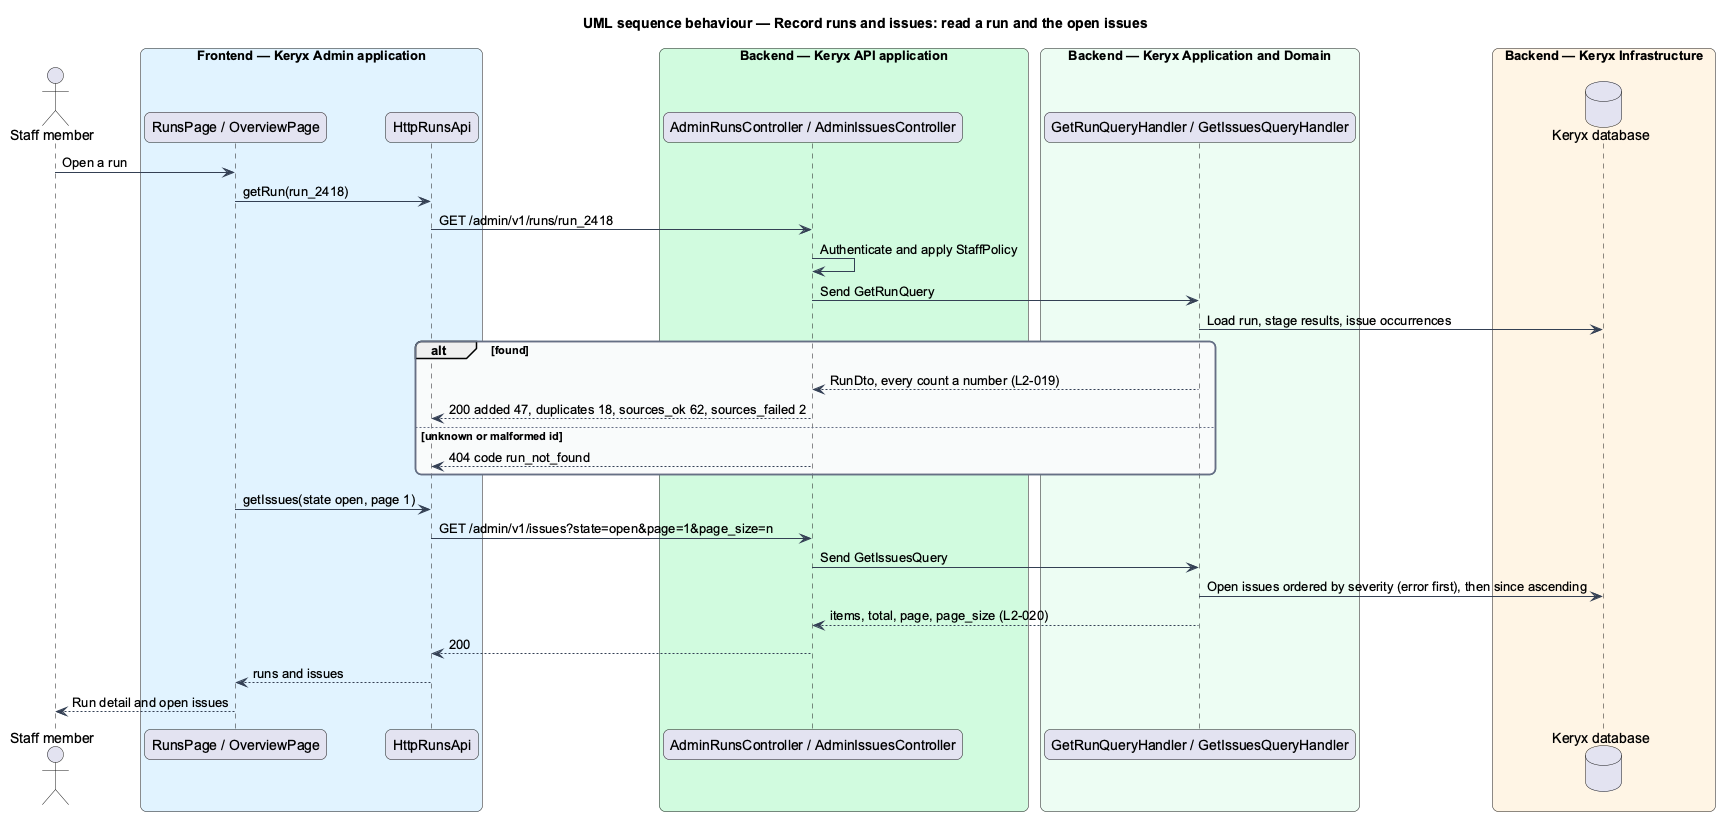

The diagram above was rendered by PlantUML. Its source (embedded in the PNG):
@startuml
title UML sequence behaviour — Record runs and issues: read a run and the open issues
skinparam backgroundColor #FFFFFF
skinparam shadowing false
skinparam roundcorner 12
skinparam defaultFontName Arial
skinparam ArrowColor #344054
skinparam rectangle {
  BorderColor #344054
  FontColor #101828
}
skinparam package {
  BorderColor #667085
  FontColor #101828
  BackgroundColor #F9FAFB
}
actor "Staff member" as actor
box "Frontend — Keryx Admin application" #E0F2FE
  participant "RunsPage / OverviewPage" as page
  participant "HttpRunsApi" as client
end box
box "Backend — Keryx API application" #D1FADF
  participant "AdminRunsController / AdminIssuesController" as controller
end box
box "Backend — Keryx Application and Domain" #ECFDF3
  participant "GetRunQueryHandler / GetIssuesQueryHandler" as handler
end box
box "Backend — Keryx Infrastructure" #FFF4E5
  database "Keryx database" as db
end box
actor -> page : Open a run
page -> client : getRun(run_2418)
client -> controller : GET /admin/v1/runs/run_2418
controller -> controller : Authenticate and apply StaffPolicy
controller -> handler : Send GetRunQuery
handler -> db : Load run, stage results, issue occurrences
alt found
  handler --> controller : RunDto, every count a number (L2-019)
  controller --> client : 200 added 47, duplicates 18, sources_ok 62, sources_failed 2
else unknown or malformed id
  controller --> client : 404 code run_not_found
end
page -> client : getIssues(state open, page 1)
client -> controller : GET /admin/v1/issues?state=open&page=1&page_size=n
controller -> handler : Send GetIssuesQuery
handler -> db : Open issues ordered by severity (error first), then since ascending
handler --> controller : items, total, page, page_size (L2-020)
controller --> client : 200
client --> page : runs and issues
page --> actor : Run detail and open issues
@enduml